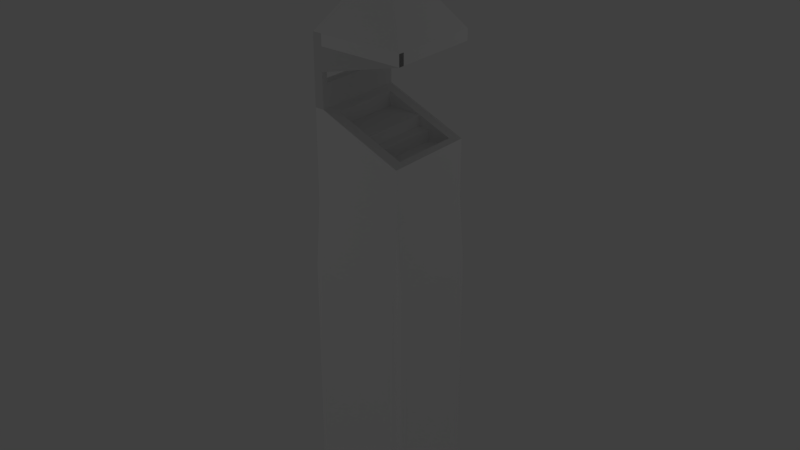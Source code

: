 # Source: pitch-house_GRYFFINDOR.blend  (saved by Blender 2.79.0; exported with 4.5.12 LTS)
import bpy
from mathutils import Matrix  # noqa: F401  (used for matrix-valued properties, if any)

bpy.ops.wm.read_factory_settings(use_empty=True)
scene = bpy.context.scene
scene.name = 'Scene'

# ---- collections
col_collection_1 = bpy.data.collections.new('Collection 1'); scene.collection.children.link(col_collection_1)

# ---- materials (node trees are filled in below, after node groups)
mat_flag = bpy.data.materials.new('Flag')
mat_flag.alpha_threshold = 0.0
mat_flag.use_transparent_shadow = False
mat_flag.roughness = 0.5
mat_house = bpy.data.materials.new('House')
mat_house.alpha_threshold = 0.0
mat_house.use_transparent_shadow = False
mat_house.diffuse_color = (1.0, 1.0, 1.0, 1.0)
mat_house.roughness = 0.5
mat_bench = bpy.data.materials.new('Bench')
mat_bench.alpha_threshold = 0.0
mat_bench.use_transparent_shadow = False
mat_bench.roughness = 0.5

# ---- material node trees

# ---- world
world_world = bpy.data.worlds.new('World'); scene.world = world_world
world_world.color = (0.05088, 0.05088, 0.05088)
world_world.use_sun_shadow = False
world_world.sun_shadow_jitter_overblur = 0.0
world_world.cycles.sampling_method = 'MANUAL'

# ---- lights
light_lamp_002 = bpy.data.lights.new('Lamp.002', 'POINT')
light_lamp_002.transmission_factor = 0.0
light_lamp_002.cutoff_distance = 30.0
light_lamp_002.use_shadow = False
light_lamp_002.energy = 300.0
light_lamp_002.shadow_buffer_clip_start = 1.001
light_lamp_002.shadow_soft_size = 0.1
light_lamp_002.shadow_maximum_resolution = 0.006
light_lamp_002.use_absolute_resolution = True
light_lamp = bpy.data.lights.new('Lamp', 'POINT')
light_lamp.transmission_factor = 0.0
light_lamp.cutoff_distance = 30.0
light_lamp.use_shadow = False
light_lamp.energy = 300.0
light_lamp.shadow_buffer_clip_start = 1.001
light_lamp.shadow_soft_size = 0.1
light_lamp.shadow_maximum_resolution = 0.006
light_lamp.use_absolute_resolution = True

# ---- meshes
me_cube_008 = bpy.data.meshes.new('Cube.008')
me_cube_008.from_pydata([(-1.0, -1.0, -1.0), (-1.0, -1.0, 1.0), (-1.0, 1.0, 2.608e-08), (-1.0, 1.0, -2.608e-08), (1.0, -1.0, -1.0), (1.0, -1.0, 1.0), (1.0, 1.0, 2.608e-08), (1.0, 1.0, -2.608e-08)], [], [(0, 1, 3, 2), (2, 3, 7, 6), (6, 7, 5, 4), (4, 5, 1, 0), (2, 6, 4, 0), (7, 3, 1, 5)])
_uv = me_cube_008.uv_layers.new(name='UVMap')
_uv.uv.foreach_set('vector', [0.06177, -0.6473, 0.7708, -0.1884, 0.06177, 0.5, 0.06177, 0.5, 0.7708, -0.5262, 0.7708, -0.5262, 0.7708, 0.5, 0.7708, 0.5, -0.6473, 0.5, -0.6473, 0.5, 0.06177, 1.188, -0.6473, 1.647, 1.647, -0.5262, 1.647, 0.5, 0.8545, 0.5, 0.8545, -0.5262, 0.8545, 0.5, 1.647, 0.5, 1.647, 1.647, 0.8545, 1.647, 0.8545, 1.647, 0.06177, 1.647, 0.06177, 0.5, 0.8545, 0.5])
me_cube_008.materials.append(mat_flag)
me_cube_008.use_remesh_preserve_volume = False
me_cube_008.use_remesh_preserve_attributes = False
me_cube_008.use_mirror_vertex_groups = False
me_cube_008.update()
me_cube_019 = bpy.data.meshes.new('Cube.019')
me_cube_019.from_pydata([(-0.8767, -0.7518, 1.23), (-0.8767, 0.7482, 1.23), (0.6233, -0.7518, 1.23), (0.6233, 0.7482, 1.23), (-1.0, -1.0, -1.0), (-1.0, -1.0, 1.0), (-1.0, 1.0, -1.0), (-1.0, 1.0, 1.0), (1.0, -1.0, -1.0), (1.0, -1.0, 1.0), (1.0, 1.0, -1.0), (1.0, 1.0, 1.0), (-1.0, -1.0, 1.333), (-1.0, 1.125, -1.0), (1.0, 1.125, -1.0), (1.0, -1.0, 1.333), (-1.125, 1.0, -1.0), (-1.125, -1.0, -1.0), (1.0, 1.0, 1.333), (-1.0, 1.0, 1.333), (1.0, -1.0, 1.333), (1.125, 1.0, -1.0), (1.125, -1.0, -1.0), (1.0, 1.0, 1.333), (-1.0, -1.125, -1.0), (-1.0, 1.0, 1.333), (-1.0, -1.0, 1.333), (1.0, -1.125, -1.0), (-1.0, 1.0, 1.0), (-1.0, 1.125, 0.6), (1.0, 1.125, 0.6), (1.0, 1.0, 1.0), (-1.0, -1.0, 1.0), (-1.125, -1.0, 0.6), (-1.125, 1.0, 0.6), (-1.0, 1.0, 1.0), (1.0, 1.0, 1.0), (1.125, 1.0, 0.6), (1.125, -1.0, 0.6), (1.0, -1.0, 1.0), (-1.0, -1.125, 0.6), (-1.0, -1.0, 1.0), (1.0, -1.0, 1.0), (1.0, -1.125, 0.6), (1.0, 1.0, 1.533), (1.0, -1.0, 1.533), (0.8, -1.0, 1.533), (-1.0, -1.0, 1.333), (-1.0, 1.0, 1.333), (0.8, 1.0, 1.533), (1.0, 1.0, 1.667), (1.0, -1.0, 1.667), (0.8, -1.0, 1.667), (0.8, 1.0, 1.667), (1.519e-06, -0.0009211, 2.333), (1.0, 0.9991, 1.933), (1.519e-06, -0.0009211, 2.333), (1.0, -1.001, 1.933), (1.519e-06, -0.0009211, 2.333), (-1.074, 0.9991, 1.933), (1.519e-06, -0.0009211, 2.333), (-1.074, -1.001, 1.933), (1.0, 0.875, 1.667), (0.8, 0.875, 1.667), (1.0, 1.0, 1.867), (0.8, 1.0, 1.867), (1.0, 0.875, 1.867), (0.8, 0.875, 1.867), (1.0, 1.0, 1.933), (0.8, 1.0, 1.933), (1.0, 0.875, 1.933), (0.8, 0.875, 1.933), (0.8, 1.0, 1.867), (0.8, 0.875, 1.867), (0.8, 1.0, 1.933), (0.8, 0.875, 1.933), (-1.075, 1.0, 1.867), (-1.075, 0.875, 1.867), (-1.075, 1.0, 1.933), (-1.075, 0.875, 1.933), (-1.075, 1.0, 1.867), (-1.075, 0.875, 1.867), (-1.075, 1.0, 1.933), (-1.075, 0.875, 1.933), (-0.95, 0.875, 1.867), (-0.95, 0.875, 1.933), (-1.075, 0.875, 1.933), (-1.075, 0.875, 1.867), (-0.95, 0.875, 1.933), (-0.95, 0.875, 1.867), (-1.075, -1.0, 1.933), (-1.075, -1.0, 1.867), (-0.95, -1.0, 1.933), (-0.95, -1.0, 1.867), (-0.95, -0.875, 1.933), (-0.95, -0.875, 1.867), (0.8, -1.0, 1.933), (0.8, -1.0, 1.867), (0.8, -0.875, 1.933), (0.8, -0.875, 1.867), (1.0, -0.875, 1.667), (0.8, -0.875, 1.667), (1.0, -1.0, 1.667), (0.8, -1.0, 1.667), (1.0, -0.875, 1.667), (0.8, -0.875, 1.667), (1.0, -1.0, 1.933), (0.8, -1.0, 1.933), (1.0, -0.875, 1.933), (0.8, -0.875, 1.933), (-1.075, -1.0, 1.933), (-1.075, -1.0, 1.867), (-0.95, -1.0, 1.933), (-0.95, -1.0, 1.867), (-1.075, -1.0, 1.933), (-1.075, -1.0, 1.867), (-0.95, -1.0, 1.933), (-0.95, -1.0, 1.867), (-1.075, -1.0, 1.933), (-1.075, -1.0, 1.867), (-0.95, -1.0, 1.933), (-0.95, -1.0, 1.867), (-1.075, -1.0, 1.933), (-1.075, -1.0, 1.867), (-0.95, -1.0, 1.933), (-0.95, -1.0, 1.867), (-1.075, -0.875, 1.867), (-0.95, -0.875, 1.867), (0.8, -1.0, 1.867), (0.8, -0.875, 1.867), (-1.075, -1.0, 1.867), (-1.075, -0.875, 1.867), (0.8, -1.0, 1.733), (0.8, -0.875, 1.733), (0.8, 1.0, 1.733), (0.8, 0.875, 1.733), (-1.075, -1.0, 1.867), (0.8, -1.0, 1.733), (0.8, -0.875, 1.733), (-1.075, -0.875, 1.867), (0.8, 1.0, 1.733), (-1.075, 1.0, 1.867), (-1.075, 0.875, 1.867), (0.8, 0.875, 1.733), (0.8, -1.0, 1.533), (-1.0, -1.0, 1.333), (-1.0, 1.0, 1.333), (0.8, 1.0, 1.533), (-1.0, 0.75, 1.333), (0.8, 0.75, 1.533), (0.8, -0.75, 1.533), (-1.0, -0.75, 1.333), (-0.8767, -0.7518, 1.347), (0.6233, -0.7518, 1.514), (-0.8767, 0.7482, 1.347), (0.6233, 0.7482, 1.514), (0.6233, -0.7518, 1.23), (0.6233, 0.7482, 1.23), (-0.6267, -0.7518, 1.23), (-0.6267, 0.7482, 1.23), (0.6233, -0.7518, 1.297), (0.6233, 0.7482, 1.297), (-0.6267, 0.7482, 1.297), (-0.6267, -0.7518, 1.297), (-0.3767, 0.7482, 1.297), (-0.3767, -0.7518, 1.297), (0.6233, -0.7518, 1.364), (0.6233, 0.7482, 1.364), (-0.3767, 0.7482, 1.364), (-0.3767, -0.7518, 1.364), (-0.1267, 0.7482, 1.364), (-0.1267, -0.7518, 1.364), (0.6233, -0.7518, 1.364), (0.6233, 0.7482, 1.364), (-0.1267, 0.7482, 1.364), (-0.1267, -0.7518, 1.364), (0.6233, -0.7518, 1.43), (0.6233, 0.7482, 1.43), (-0.1267, 0.7482, 1.43), (-0.1267, -0.7518, 1.43), (-0.0001985, 0.01189, 2.311), (-0.0001985, 0.01189, 2.484), (0.002336, 0.01165, 2.311), (0.002336, 0.01165, 2.484), (0.004772, 0.01091, 2.311), (0.004772, 0.01091, 2.484), (0.007018, 0.009706, 2.311), (0.007018, 0.009706, 2.484), (0.008987, 0.00809, 2.311), (0.008987, 0.00809, 2.484), (0.0106, 0.006122, 2.311), (0.0106, 0.006122, 2.484), (0.0118, 0.003876, 2.311), (0.0118, 0.003876, 2.484), (0.01254, 0.001439, 2.311), (0.01254, 0.001439, 2.484), (0.01279, -0.001095, 2.311), (0.01279, -0.001095, 2.484), (0.01254, -0.003629, 2.311), (0.01254, -0.003629, 2.484), (0.0118, -0.006066, 2.311), (0.0118, -0.006066, 2.484), (0.0106, -0.008311, 2.311), (0.0106, -0.008311, 2.484), (0.008987, -0.01028, 2.311), (0.008987, -0.01028, 2.484), (0.007018, -0.0119, 2.311), (0.007018, -0.0119, 2.484), (0.004772, -0.0131, 2.311), (0.004772, -0.0131, 2.484), (0.002336, -0.01383, 2.311), (0.002336, -0.01383, 2.484), (-0.0001985, -0.01408, 2.311), (-0.0001985, -0.01408, 2.484), (-0.002733, -0.01383, 2.311), (-0.002733, -0.01383, 2.484), (-0.005169, -0.0131, 2.311), (-0.005169, -0.0131, 2.484), (-0.007415, -0.0119, 2.311), (-0.007415, -0.0119, 2.484), (-0.009383, -0.01028, 2.311), (-0.009383, -0.01028, 2.484), (-0.011, -0.008311, 2.311), (-0.011, -0.008311, 2.484), (-0.0122, -0.006066, 2.311), (-0.0122, -0.006066, 2.484), (-0.01294, -0.003629, 2.311), (-0.01294, -0.003629, 2.484), (-0.01319, -0.001095, 2.311), (-0.01319, -0.001095, 2.484), (-0.01294, 0.001439, 2.311), (-0.01294, 0.001439, 2.484), (-0.0122, 0.003876, 2.311), (-0.0122, 0.003876, 2.484), (-0.011, 0.006122, 2.311), (-0.011, 0.006122, 2.484), (-0.009383, 0.00809, 2.311), (-0.009383, 0.00809, 2.484), (-0.007415, 0.009706, 2.311), (-0.007415, 0.009706, 2.484), (-0.005169, 0.01091, 2.311), (-0.005169, 0.01091, 2.484), (-0.002733, 0.01165, 2.311), (-0.002733, 0.01165, 2.484), (0.002326, 0.01165, 2.618), (-0.0002084, 0.01189, 2.618), (0.004762, 0.01091, 2.618), (0.007008, 0.006613, 2.618), (0.008977, 0.00809, 2.618), (0.01059, 0.006122, 2.618), (0.01179, 0.003876, 2.618), (0.01253, 0.001439, 2.618), (0.01278, -0.001095, 2.618), (0.01253, -0.003629, 2.618), (0.01179, -0.006066, 2.618), (0.01059, -0.008311, 2.618), (0.008977, -0.01028, 2.618), (0.007008, -0.0119, 2.618), (0.004762, -0.0131, 2.618), (0.002326, -0.01383, 2.618), (-0.0002084, -0.01408, 2.618), (-0.002743, -0.01383, 2.618), (-0.005179, -0.0131, 2.618), (-0.007425, -0.0119, 2.618), (-0.009393, -0.01028, 2.618), (-0.01101, -0.008311, 2.618), (-0.01221, -0.006066, 2.618), (-0.01295, -0.003629, 2.618), (-0.0132, -0.001095, 2.618), (-0.01295, 0.001439, 2.618), (-0.01221, 0.003876, 2.618), (-0.01101, 0.006122, 2.618), (-0.009393, 0.00809, 2.618), (-0.007425, 0.009706, 2.618), (-0.005179, 0.01091, 2.618), (-0.002743, 0.01165, 2.618)], [(95, 126), (99, 127), (145, 144), (147, 146), (149, 148), (151, 150)], [(0, 1, 154, 152), (1, 3, 155, 154), (3, 2, 153, 155), (2, 0, 152, 153), (1, 0, 2, 3), (10, 11, 36, 37, 21), (11, 10, 14, 30, 31), (9, 8, 22, 38, 39), (8, 9, 42, 43, 27), (6, 10, 8, 4), (11, 7, 25, 23), (7, 11, 31, 28), (13, 29, 30, 14), (4, 5, 32, 33, 17), (10, 6, 13, 14), (5, 7, 35, 32), (17, 33, 34, 16), (7, 6, 16, 34, 35), (6, 4, 17, 16), (11, 9, 39, 36), (21, 37, 38, 22), (27, 43, 40, 24), (8, 10, 21, 22), (9, 5, 41, 42), (4, 8, 27, 24), (5, 4, 24, 40, 41), (25, 26, 12, 19), (28, 31, 30, 29), (32, 35, 34, 33), (36, 39, 38, 37), (42, 41, 40, 43), (6, 7, 28, 29, 13), (9, 11, 23, 20), (7, 5, 26, 25), (5, 9, 20, 26), (15, 18, 44, 45), (20, 23, 18, 15), (26, 20, 15, 12), (23, 25, 19, 18), (19, 12, 47, 48), (18, 19, 48, 49, 44), (45, 44, 50, 51), (46, 49, 48, 154, 155, 153), (12, 15, 45, 46, 47), (50, 53, 52, 51), (46, 45, 51, 52), (49, 46, 52, 53), (44, 49, 53, 50), (54, 58, 60, 56), (59, 55, 57, 61), (57, 56, 60, 61), (55, 54, 56, 57), (59, 58, 54, 55), (61, 60, 58, 59), (53, 63, 67, 65), (66, 64, 68, 70), (62, 50, 64, 66), (63, 62, 66, 67), (50, 53, 65, 64), (69, 71, 70, 68), (67, 66, 70, 71), (67, 71, 75, 73), (64, 65, 69, 68), (73, 75, 79, 77), (71, 69, 74, 75), (69, 65, 72, 74), (65, 67, 73, 72), (76, 77, 79, 78), (72, 73, 135, 134), (74, 72, 76, 78), (75, 74, 78, 79), (80, 81, 83, 82), (85, 83, 86, 88), (88, 86, 90, 92), (84, 85, 88, 89), (83, 81, 87, 86), (81, 84, 89, 87), (91, 93, 113, 111), (89, 88, 92, 93), (87, 89, 93, 91), (86, 87, 91, 90), (93, 95, 99, 97), (97, 99, 98, 96), (92, 93, 97, 96), (94, 92, 96, 98), (95, 94, 98, 99), (51, 52, 103, 102), (105, 103, 107, 109), (52, 101, 105, 103), (100, 51, 102, 104), (101, 100, 104, 105), (107, 106, 108, 109), (103, 102, 106, 107), (102, 104, 108, 106), (104, 105, 109, 108), (113, 112, 116, 117), (90, 91, 111, 110), (92, 90, 110, 112), (93, 92, 112, 113), (117, 115, 119, 121), (111, 113, 117, 115), (110, 111, 115, 114), (112, 110, 114, 116), (120, 118, 122, 124), (115, 114, 118, 119), (114, 116, 120, 118), (116, 117, 121, 120), (123, 125, 124, 122), (121, 120, 124, 125), (119, 121, 125, 123), (118, 119, 123, 122), (93, 97, 123, 125), (95, 99, 126, 127), (99, 97, 128, 129), (131, 129, 133, 138, 139), (123, 126, 131, 130), (126, 99, 129, 131), (97, 123, 130, 128), (130, 131, 139, 136), (129, 128, 132, 133), (128, 130, 136, 137, 132), (76, 72, 134, 140, 141), (73, 77, 142, 143, 135), (134, 135, 143, 140), (136, 139, 138, 137), (137, 138, 133, 132), (140, 143, 142, 141), (77, 76, 141, 142), (153, 152, 154, 48, 47, 46), (157, 156, 158, 159), (161, 162, 163, 160), (157, 159, 162, 161), (156, 157, 161, 160), (158, 156, 160, 163), (159, 158, 163, 162), (160, 161, 167, 166), (167, 168, 169, 166), (161, 164, 168, 167), (165, 160, 166, 169), (164, 165, 169, 168), (171, 170, 174, 175), (166, 167, 173, 172), (173, 174, 178, 177), (177, 178, 179, 176), (172, 173, 177, 176), (175, 172, 176, 179), (174, 175, 179, 178), (180, 181, 183, 182), (182, 183, 185, 184), (184, 185, 187, 186), (186, 187, 189, 188), (188, 189, 191, 190), (190, 191, 193, 192), (192, 193, 195, 194), (194, 195, 197, 196), (196, 197, 199, 198), (198, 199, 201, 200), (200, 201, 203, 202), (202, 203, 205, 204), (204, 205, 207, 206), (206, 207, 209, 208), (208, 209, 211, 210), (210, 211, 213, 212), (212, 213, 215, 214), (214, 215, 217, 216), (216, 217, 219, 218), (218, 219, 221, 220), (220, 221, 223, 222), (222, 223, 225, 224), (224, 225, 227, 226), (226, 227, 229, 228), (228, 229, 231, 230), (230, 231, 233, 232), (232, 233, 235, 234), (234, 235, 237, 236), (236, 237, 239, 238), (238, 239, 241, 240), (203, 201, 254, 255), (240, 241, 243, 242), (242, 243, 181, 180), (180, 182, 184, 186, 188, 190, 192, 194, 196, 198, 200, 202, 204, 206, 208, 210, 212, 214, 216, 218, 220, 222, 224, 226, 228, 230, 232, 234, 236, 238, 240, 242), (244, 245, 275, 274, 273, 272, 271, 270, 269, 268, 267, 266, 265, 264, 263, 262, 261, 260, 259, 258, 257, 256, 255, 254, 253, 252, 251, 250, 249, 248, 247, 246), (221, 219, 263, 264), (239, 237, 272, 273), (195, 193, 250, 251), (213, 211, 259, 260), (231, 229, 268, 269), (187, 185, 246, 247), (205, 203, 255, 256), (223, 221, 264, 265), (241, 239, 273, 274), (197, 195, 251, 252), (215, 213, 260, 261), (233, 231, 269, 270), (189, 187, 247, 248), (207, 205, 256, 257), (225, 223, 265, 266), (243, 241, 274, 275), (199, 197, 252, 253), (217, 215, 261, 262), (235, 233, 270, 271), (191, 189, 248, 249), (209, 207, 257, 258), (227, 225, 266, 267), (183, 181, 245, 244), (181, 243, 275, 245), (201, 199, 253, 254), (219, 217, 262, 263), (237, 235, 271, 272), (193, 191, 249, 250), (211, 209, 258, 259), (229, 227, 267, 268), (185, 183, 244, 246)])
me_cube_019.polygons.foreach_set('material_index', [1, 1, 1, 1, 1, 0, 0, 0, 0, 0, 0, 0, 0, 0, 0, 0, 0, 0, 0, 0, 0, 0, 0, 0, 0, 0, 0, 0, 0, 0, 0, 0, 0, 0, 0, 0, 0, 0, 0, 0, 0, 1, 1, 0, 1, 1, 1, 1, 0, 1, 0, 0, 0, 0, 1, 1, 1, 0, 1, 0, 0, 0, 1, 1, 0, 0, 0, 0, 0, 0, 0, 0, 0, 0, 0, 0, 0, 0, 0, 0, 0, 0, 0, 0, 0, 1, 0, 1, 0, 0, 0, 0, 1, 1, 1, 0, 0, 0, 0, 0, 0, 0, 0, 0, 0, 0, 0, 0, 0, 0, 0, 0, 0, 0, 1, 0, 0, 0, 0, 0, 1, 1, 1, 0, 1, 0, 1, 0, 1, 0, 1, 0, 0, 0, 1, 0, 1, 0, 0, 1, 0, 0, 0, 1, 0, 0, 1, 0, 0, 0, 0, 0, 0, 0, 0, 0, 0, 0, 0, 0, 0, 0, 0, 0, 0, 0, 0, 0, 0, 0, 0, 0, 0, 0, 0, 0, 0, 0, 0, 0, 0, 0, 0, 0, 0, 0, 0, 0, 0, 0, 0, 0, 0, 0, 0, 0, 0, 0, 0, 0, 0, 0, 0, 0, 0, 0, 0, 0, 0, 0, 0, 0, 0])
_uv = me_cube_019.uv_layers.new(name='UVMap')
_uv.uv.foreach_set('vector', [0.1594, -0.2146, 0.8196, -0.2146, 0.8113, 1.227, 0.1511, 1.227, -0.2239, -3.123, 2.621, -3.123, 2.621, -2.646, -0.2239, -2.927, 1.093, 1.03, -0.07132, 1.03, -0.09652, -0.8685, 1.068, -0.8685, -0.2239, -2.646, 2.621, -2.646, 2.621, -2.45, -0.2239, -2.17, -0.4182, 1.479, -4.428, 1.479, -4.428, -2.076, -0.4182, -2.076, 0.0, 0.0, 0.0, 0.0, 0.0, 0.0, 0.0, 0.0, 0.0, 0.0, 0.0, 0.0, 0.0, 0.0, 0.0, 0.0, 0.0, 0.0, 0.0, 0.0, 0.0, 0.0, 0.0, 0.0, 0.0, 0.0, 0.0, 0.0, 0.0, 0.0, 0.0, 0.0, 0.0, 0.0, 0.0, 0.0, 0.0, 0.0, 0.0, 0.0, 0.0, 0.0, 0.0, 0.0, 0.0, 0.0, 0.0, 0.0, -0.0001771, -0.5049, 1.0, -0.4995, 1.003, 0.9996, 0.002541, 0.9942, 0.0, 0.0, 0.0, 0.0, 0.0, 0.0, 0.0, 0.0, 0.9828, -3.387, 1.002, 0.9917, 0.009772, 0.9781, -0.0092, -3.4, 0.0, 0.0, 0.0, 0.0, 0.0, 0.0, 0.0, 0.0, 0.0, 0.0, 0.9286, 0.9997, 0.4648, 0.9997, 0.4648, 0.9707, 0.9286, 0.9707, 0.0, 0.0, 0.0, 0.0, 0.0, 0.0, 0.0, 0.0, 1.023, -3.381, 1.011, 1.026, -0.001327, 1.007, 0.01148, -3.4, 0.0, 0.0, 0.0, 0.0, 0.0, 0.0, 0.0, 0.0, 0.0, 0.0, 0.0, 0.0, 0.0, 0.0, 0.0, 0.0, 0.0, 0.0, 0.0, 0.0, 0.0, 0.0, 0.0, 0.0, 0.0, 0.0, 0.9894, -3.955, 1.008, 0.4425, 0.01547, 0.4339, -0.002992, -3.964, 1.032, -4.994, 1.031, 0.523, 0.01923, 0.5159, 0.02001, -5.001, 0.0, 0.0, 0.0, 0.0, 0.0, 0.0, 0.0, 0.0, 0.0, 0.0, 0.0, 0.0, 0.0, 0.0, 0.0, 0.0, 0.0, 0.0, 0.0, 0.0, 0.0, 0.0, 0.0, 0.0, 0.0, 0.0, 0.0, 0.0, 0.0, 0.0, 0.0, 0.0, 0.0, 0.0, 0.0, 0.0, 0.0, 0.0, 0.0, 0.0, 0.0, 0.0, 1.015, 1.522, 0.01564, 1.526, 0.00838, 0.006137, 1.008, 0.002061, 1.002, 0.5286, -0.009271, 0.5217, -0.0127, -0.9937, 0.9986, -0.9867, 1.002, 0.9853, -0.001278, 0.9853, -0.005918, -0.4975, 0.9978, -0.4975, 1.001, 1.009, -0.0007523, 1.014, -0.0001585, -0.5245, 1.001, -0.53, 0.0, 0.0, 0.0, 0.0, 0.0, 0.0, 0.0, 0.0, 0.0, 0.0, 0.0005293, -0.04099, 0.9958, -0.05327, 0.9993, 1.487, 0.003954, 1.499, -0.008331, -0.4995, 0.9893, -0.5049, 0.992, 0.9833, -0.005613, 0.9888, -0.008306, -0.03229, 0.992, -0.02133, 0.9893, 1.472, -0.01107, 1.461, -0.1104, -1.016, 1.296, -1.016, 1.3, 1.189, -0.1066, 1.189, -3.068, 4.235, -3.068, 4.235, -3.068, 4.235, -3.068, 4.235, 0.0, 0.0, 0.0, 0.0, 0.0, 0.0, 0.0, 0.0, -3.068, 4.235, -3.068, 4.235, -3.068, 4.235, -3.068, 4.235, 0.0, 0.0, 0.0, 0.0, 0.0, 0.0, 0.0, 0.0, 0.001858, -1.073, 0.9693, -1.073, 0.9897, -1.103, 0.09744, 1.077, 0.0006981, 1.077, 0.003472, -0.6062, 1.017, -0.6275, 1.017, -0.002942, 0.003472, 0.01829, -3.068, 1.195, 0.7242, 1.195, 0.7242, 4.235, 0.2466, 4.027, 0.2466, 1.493, -2.598, 1.493, -0.004837, -0.4872, 0.937, -0.47, 0.9401, 0.53, 0.8498, 0.5213, -0.004837, -0.4786, 1.017, -0.002939, 1.017, 0.9688, 0.003472, 0.9901, 0.003472, 0.01829, -0.06878, -4.507, -0.6676, -4.507, -0.6676, -5.181, -0.06878, -5.181, 0.003472, -1.281, 1.017, -1.302, 1.017, -0.6275, 0.003472, -0.6062, -2.264, -3.495, -2.264, -4.507, -1.865, -4.507, -1.865, -3.495, 0.0, 0.0, 0.0, 0.0, 0.0, 0.0, 0.0, 0.0, 0.0, 0.0, 0.0, 0.0, 0.0, 0.0, 0.0, 0.0, -0.5085, -0.4339, 1.508, -0.5085, 1.508, -0.5085, 1.508, 1.508, 0.6816, 1.306, -0.341, 0.2844, -0.341, 0.2844, 0.6816, -0.7376, 0.05685, -0.641, 1.276, 0.621, 1.276, 0.621, 0.05685, 1.796, 1.236, -1.324, 1.236, 1.229, 1.236, 1.229, -0.04134, 0.883, 0.2389, -3.565, 0.2389, -2.897, -0.3934, -2.897, -0.3934, -3.565, -2.079, -2.897, -2.079, -3.565, -1.869, -3.565, -1.869, -2.897, -2.712, -2.897, -2.712, -3.565, -2.079, -3.565, -2.079, -2.897, 0.2389, -2.897, 0.2389, -1.829, -0.3934, -1.829, -0.3934, -2.897, -2.29, -1.829, -2.29, -2.897, -1.658, -2.897, -1.658, -1.829, 0.0, 0.0, 0.0, 0.0, 0.0, 0.0, 0.0, 0.0, -0.3934, -2.897, -0.3934, -1.829, -0.6041, -1.829, -0.6041, -2.897, -2.712, 3.507, -2.712, 3.507, -2.712, 3.507, -2.712, 3.507, -1.658, -1.829, -1.658, -2.897, -1.447, -2.897, -1.447, -1.829, 0.0, 0.0, 0.0, 0.0, 0.0, 0.0, 0.0, 0.0, 0.0, 0.0, 0.0, 0.0, 0.0, 0.0, 0.0, 0.0, -2.712, 3.507, -2.712, 3.507, -2.712, 3.507, -2.712, 3.507, 0.0, 0.0, 0.0, 0.0, 0.0, 0.0, 0.0, 0.0, 0.583, -0.1653, 0.583, 1.165, -0.08269, 1.165, -0.08269, -0.1653, 0.2389, -2.897, 0.2389, -3.565, 0.6604, -3.565, 0.6604, -2.897, -0.2262, 0.9761, -0.2262, 0.5, 0.7265, 0.5, 0.7265, 0.9761, 0.0, 0.0, 0.0, 0.0, 0.0, 0.0, 0.0, 0.0, 0.7085, 0.3676, 0.5419, 0.3676, 0.5419, 0.03477, 0.7085, 0.03477, 0.0, 0.0, 0.0, 0.0, 0.0, 0.0, 0.0, 0.0, 0.0, 0.0, 0.0, 0.0, 0.0, 0.0, 0.0, 0.0, 0.0, 0.0, 0.0, 0.0, 0.0, 0.0, 0.0, 0.0, 0.0, 0.0, 0.0, 0.0, 0.0, 0.0, 0.0, 0.0, 0.0, 0.0, 0.0, 0.0, 0.0, 0.0, 0.0, 0.0, 0.0, 0.0, 0.0, 0.0, 0.0, 0.0, 0.0, 0.0, 0.0, 0.0, 0.0, 0.0, 0.0, 0.0, 0.0, 0.0, 0.0, 0.0, 0.0, 0.0, 0.0, 0.0, 0.0, 0.0, -0.2262, 1.452, -0.2262, 0.9761, 0.7265, 0.9761, 0.7265, 1.452, 0.0, 0.0, 0.0, 0.0, 0.0, 0.0, 0.0, 0.0, 0.0, 0.0, 0.0, 0.0, 0.0, 0.0, 0.0, 0.0, 0.663, 0.02392, 0.663, 0.5, -0.2262, 0.5, -0.2262, 0.02392, 0.0, 0.0, 0.0, 0.0, 0.0, 0.0, 0.0, 0.0, 0.0, 0.0, 0.0, 0.0, 0.0, 0.0, 0.0, 0.0, 0.0, 0.0, 0.0, 0.0, 0.0, 0.0, 0.0, 0.0, -1.026, -3.565, -1.026, -2.897, -1.869, -2.897, -1.869, -3.565, 0.0, 0.0, 0.0, 0.0, 0.0, 0.0, 0.0, 0.0, -2.712, 3.507, -2.712, 3.507, -2.712, 3.507, -2.712, 3.507, 0.0, 0.0, 0.0, 0.0, 0.0, 0.0, 0.0, 0.0, 0.0, 0.0, 0.0, 0.0, 0.0, 0.0, 0.0, 0.0, -0.6041, -2.897, -0.6041, -1.829, -1.447, -1.829, -1.447, -2.897, 0.0, 0.0, 0.0, 0.0, 0.0, 0.0, 0.0, 0.0, 1.082, -2.897, 1.082, -1.829, 0.2389, -1.829, 0.2389, -2.897, 0.0, 0.0, 0.0, 0.0, 0.0, 0.0, 0.0, 0.0, 0.0, 0.0, 0.0, 0.0, 0.0, 0.0, 0.0, 0.0, 0.0, 0.0, 0.0, 0.0, 0.0, 0.0, 0.0, 0.0, 0.0, 0.0, 0.0, 0.0, 0.0, 0.0, 0.0, 0.0, 0.0, 0.0, 0.0, 0.0, 0.0, 0.0, 0.0, 0.0, 0.0, 0.0, 0.0, 0.0, 0.0, 0.0, 0.0, 0.0, 0.0, 0.0, 0.0, 0.0, 0.0, 0.0, 0.0, 0.0, 0.0, 0.0, 0.0, 0.0, 0.0, 0.0, 0.0, 0.0, 0.0, 0.0, 0.0, 0.0, 0.0, 0.0, 0.0, 0.0, 0.0, 0.0, 0.0, 0.0, 0.0, 0.0, 0.0, 0.0, 0.0, 0.0, 0.0, 0.0, 0.0, 0.0, 0.0, 0.0, 0.0, 0.0, 0.0, 0.0, 0.0, 0.0, 0.0, 0.0, -0.09918, 0.02392, -0.1627, 0.02392, -0.1627, -0.4522, -0.09918, -0.4522, 0.0, 0.0, 0.0, 0.0, 0.0, 0.0, 0.0, 0.0, 0.0, 0.0, 0.0, 0.0, 0.0, 0.0, 0.0, 0.0, 0.0, 0.0, 0.0, 0.0, 0.0, 0.0, 0.0, 0.0, 0.0, 0.0, 0.0, 0.0, 0.0, 0.0, 0.0, 0.0, 0.0, 0.0, 0.0, 0.0, 0.0, 0.0, 0.0, 0.0, 0.0, 0.0, 0.0, 0.0, 0.0, 0.0, 0.0, 0.0, -2.712, 0.3022, 3.216, 0.3022, 3.216, 1.014, 3.216, 1.014, -2.712, 0.3022, 0.0, 0.0, 0.0, 0.0, 0.0, 0.0, 0.0, 0.0, 0.0, 0.0, 0.0, 0.0, 0.0, 0.0, 0.0, 0.0, 0.0, 0.0, 0.0, 0.0, 0.0, 0.0, 0.0, 0.0, 0.0, 0.0, 0.0, 0.0, 0.0, 0.0, 0.0, 0.0, 0.0, 0.0, 0.0, 0.0, 0.0, 0.0, 0.0, 0.0, 3.201, 0.3022, -2.712, -0.4082, -2.712, -0.4082, 3.231, -0.4082, 3.231, -0.4082, 3.231, -1.829, -2.682, -1.119, -2.712, -1.829, -2.712, -1.829, 3.231, -1.829, 3.201, -0.4082, -2.712, -1.119, -2.712, -1.119, 3.231, -1.119, 3.231, -1.119, -2.712, 3.507, -2.712, 3.507, -2.712, 3.507, -2.712, 3.507, 0.0, 0.0, 0.0, 0.0, 0.0, 0.0, 0.0, 0.0, 0.0, 0.0, 0.0, 0.0, 0.0, 0.0, 0.0, 0.0, 0.0, 0.0, 0.0, 0.0, 0.0, 0.0, 0.0, 0.0, 0.0, 0.0, 0.0, 0.0, 0.0, 0.0, 0.0, 0.0, -2.598, 1.493, -2.598, 4.027, 0.2466, 4.027, 0.7242, 4.235, -3.068, 4.235, -3.068, 1.195, 7.766, -1.598, -1.739, -1.598, -1.739, -8.627, 7.766, -8.627, -0.4369, 1.361, -0.4369, -0.6016, 2.22, -0.6016, 2.22, 1.361, 0.0, 0.0, 0.0, 0.0, 0.0, 0.0, 0.0, 0.0, 5.058, -8.517, -1.684, -8.517, -1.684, -8.783, 5.058, -8.783, 0.0, 0.0, 0.0, 0.0, 0.0, 0.0, 0.0, 0.0, 0.03229, 0.0161, 1.0, 0.02869, 0.9685, 0.9992, 0.0005412, 0.9866, 5.058, -8.783, -1.684, -8.783, -1.684, -9.049, 5.058, -9.049, 0.0, 1.0, 0.0, 1.192e-07, 0.6667, 0.0, 0.6667, 1.0, -1.172, -1.327, -3.068, -1.327, -3.068, -1.439, -1.172, -1.439, 0.0, 0.0, 0.0, 0.0, 0.0, 0.0, 0.0, 0.0, 1.016, -0.3718, 0.02901, -0.4222, 0.05017, -2.623, 1.038, -2.572, 6.775, -5.121, 6.775, -5.121, 6.775, -5.121, 6.775, -5.121, -3.068, 4.235, -3.068, 4.235, -3.068, 4.235, -3.068, 4.235, 0.0, 0.0, 0.0, 0.0, 0.0, 0.0, 0.0, 0.0, 1.303, -0.02721, 1.303, 1.078, -0.2246, 1.042, -0.2246, -0.06355, 5.058, -8.252, -1.684, -8.252, -1.684, -8.517, 5.058, -8.517, 0.0, 0.0, 0.0, 0.0, 0.0, 0.0, 0.0, 0.0, 0.9856, 0.976, 0.01336, 0.9566, -0.02519, -0.01638, 0.9471, 0.002982, 0.0, 0.0, 0.0, 0.0, 0.0, 0.0, 0.0, 0.0, 0.0, 0.0, 0.0, 0.0, 0.0, 0.0, 0.0, 0.0, 0.0, 0.0, 0.0, 0.0, 0.0, 0.0, 0.0, 0.0, 0.0, 0.0, 0.0, 0.0, 0.0, 0.0, 0.0, 0.0, 0.0, 0.0, 0.0, 0.0, 0.0, 0.0, 0.0, 0.0, 0.0, 0.0, 0.0, 0.0, 0.0, 0.0, 0.0, 0.0, 0.0, 0.0, 0.0, 0.0, 0.0, 0.0, 0.0, 0.0, 0.0, 0.0, 0.0, 0.0, 0.0, 0.0, 0.0, 0.0, 0.0, 0.0, 0.0, 0.0, 0.0, 0.0, 0.0, 0.0, 0.0, 0.0, 0.0, 0.0, 0.0, 0.0, 0.0, 0.0, 0.0, 0.0, 0.0, 0.0, 0.0, 0.0, 0.0, 0.0, 0.0, 0.0, 0.0, 0.0, 0.0, 0.0, 0.0, 0.0, 0.0, 0.0, 0.0, 0.0, 0.0, 0.0, 0.0, 0.0, 0.0, 0.0, 0.0, 0.0, 0.0, 0.0, 0.0, 0.0, 0.0, 0.0, 0.0, 0.0, 0.0, 0.0, 0.0, 0.0, 0.0, 0.0, 0.0, 0.0, 0.0, 0.0, 0.0, 0.0, 0.0, 0.0, 0.0, 0.0, 0.0, 0.0, 0.0, 0.0, 0.0, 0.0, 0.0, 0.0, 0.0, 0.0, 0.0, 0.0, 0.0, 0.0, 0.0, 0.0, 0.0, 0.0, 0.0, 0.0, 0.0, 0.0, 0.0, 0.0, 0.0, 0.0, 0.0, 0.0, 0.0, 0.0, 0.0, 0.0, 0.0, 0.0, 0.0, 0.0, 0.0, 0.0, 0.0, 0.0, 0.0, 0.0, 0.0, 0.0, 0.0, 0.0, 0.0, 0.0, 0.0, 0.0, 0.0, 0.0, 0.0, 0.0, 0.0, 0.0, 0.0, 0.0, 0.0, 0.0, 0.0, 0.0, 0.0, 0.0, 0.0, 0.0, 0.0, 0.0, 0.0, 0.0, 0.0, 0.0, 0.0, 0.0, 0.0, 0.0, 0.0, 0.0, 0.0, 0.0, 0.0, 0.0, 0.0, 0.0, 0.0, 0.0, 0.0, 0.0, 0.0, 0.0, 0.0, 0.0, 0.0, 0.0, 0.0, 0.0, 0.0, 0.0, 0.0, 0.0, 0.0, 0.0, 0.0, 0.0, 0.0, 0.0, 0.0, 0.0, 0.0, 0.0, 0.0, 0.0, 0.0, 0.0, 0.0, 0.0, 0.0, 0.0, 0.0, 0.0, 0.0, 0.0, 0.0, 0.0, 0.0, 0.0, 0.0, 0.0, 0.0, 0.0, 0.0, 0.0, 0.0, 0.0, 0.0, 0.0, 0.0, 0.0, 0.0, 0.0, 0.0, 0.0, 0.0, 0.0, 0.0, 0.0, 0.0, 0.0, 0.0, 0.0, 0.0, 0.0, 0.0, 0.0, 0.0, 0.0, 0.0, 0.0, 0.0, 0.0, 0.0, 0.0, 0.0, 0.0, 0.0, 0.0, 0.0, 0.0, 0.0, 0.0, 0.0, 0.0, 0.0, 0.0, 0.0, 0.0, 0.0, 0.0, 0.0, 0.0, 0.0, 0.0, 0.0, 0.0, 0.0, 0.0, 0.0, 0.0, 0.0, 0.0, 0.0, 0.0, 0.0, 0.0, 0.0, 0.0, 0.0, 0.0, 0.0, 0.0, 0.0, 0.0, 0.0, 0.0, 0.0, 0.0, 0.0, 0.0, 0.0, 0.0, 0.0, 0.0, 0.0, 0.0, 0.0, 0.0, 0.0, 0.0, 0.0, 0.0, 0.0, 0.0, 0.0, 0.0, 0.0, 0.0, 0.0, 0.0, 0.0, 0.0, 0.0, 0.0, 0.0, 0.0, 0.0, 0.0, 0.0, 0.0, 0.0, 0.0, 0.0, 0.0, 0.0, 0.0, 0.0, 0.0, 0.0, 0.0, 0.0, 0.0, 0.0, 0.0, 0.0, 0.0, 0.0, 0.0, 0.0, 0.0, 0.0, 0.0, 0.0, 0.0, 0.0, 0.0, 0.0, 0.0, 0.0, 0.0, 0.0, 0.0, 0.0, 0.0, 0.0, 0.0, 0.0, 0.0, 0.0, 0.0, 0.0, 0.0, 0.0, 0.0, 0.0, 0.0, 0.0, 0.0, 0.0, 0.0, 0.0, 0.0, 0.0, 0.0, 0.0, 0.0, 0.0, 0.0, 0.0, 0.0, 0.0, 0.0, 0.0, 0.0, 0.0, 0.0, 0.0, 0.0, 0.0, 0.0, 0.0, 0.0, 0.0, 0.0, 0.0, 0.0, 0.0, 0.0, 0.0, 0.0, 0.0, 0.0, 0.0, 0.0, 0.0, 0.0, 0.0, 0.0, 0.0, 0.0, 0.0, 0.0, 0.0, 0.0, 0.0, 0.0, 0.0, 0.0, 0.0, 0.0, 0.0, 0.0, 0.0, 0.0, 0.0, 0.0, 0.0, 0.0, 0.0, 0.0, 0.0, 0.0, 0.0, 0.0, 0.0, 0.0, 0.0, 0.0, 0.0, 0.0, 0.0, 0.0, 0.0, 0.0, 0.0, 0.0, 0.0, 0.0, 0.0, 0.0, 0.0, 0.0, 0.0, 0.0, 0.0, 0.0, 0.0, 0.0, 0.0, 0.0, 0.0, 0.0, 0.0, 0.0, 0.0, 0.0, 0.0, 0.0, 0.0, 0.0, 0.0, 0.0, 0.0, 0.0, 0.0, 0.0, 0.0, 0.0, 0.0, 0.0, 0.0, 0.0, 0.0, 0.0, 0.0, 0.0, 0.0, 0.0, 0.0, 0.0, 0.0, 0.0, 0.0, 0.0, 0.0, 0.0, 0.0, 0.0, 0.0, 0.0, 0.0, 0.0, 0.0, 0.0, 0.0, 0.0, 0.0, 0.0, 0.0, 0.0, 0.0, 0.0, 0.0, 0.0, 0.0, 0.0, 0.0, 0.0, 0.0, 0.0, 0.0, 0.0, 0.0, 0.0, 0.0, 0.0, 0.0, 0.0, 0.0, 0.0, 0.0, 0.0, 0.0, 0.0, 0.0, 0.0, 0.0, 0.0, 0.0, 0.0, 0.0, 0.0, 0.0, 0.0, 0.0, 0.0, 0.0, 0.0, 0.0, 0.0, 0.0, 0.0, 0.0, 0.0, 0.0, 0.0, 0.0, 0.0, 0.0, 0.0, 0.0, 0.0, 0.0, 0.0, 0.0, 0.0, 0.0, 0.0, 0.0, 0.0, 0.0, 0.0, 0.0, 0.0, 0.0, 0.0, 0.0, 0.0, 0.0, 0.0, 0.0, 0.0, 0.0, 0.0, 0.0, 0.0, 0.0, 0.0, 0.0, 0.0])
me_cube_019.materials.append(mat_house)
me_cube_019.materials.append(mat_bench)
me_cube_019.use_remesh_preserve_volume = False
me_cube_019.use_remesh_preserve_attributes = False
me_cube_019.use_mirror_vertex_groups = False
me_cube_019.update()

# ---- objects
ob_lamp_002 = bpy.data.objects.new('Lamp.002', light_lamp_002)
ob_cube_007 = bpy.data.objects.new('Cube.007', me_cube_008)
ob_cube_018 = bpy.data.objects.new('Cube.018', me_cube_019)
ob_lamp = bpy.data.objects.new('Lamp', light_lamp)

# ---- transforms, parenting, visibility, modifiers, constraints
ob_lamp_002.location = (-15.76, -39.06, 21.51)
ob_lamp_002.rotation_euler = (0.6503, 0.05522, 1.866)
ob_lamp_002.lock_rotations_4d = False
ob_lamp_002.empty_display_type = 'ARROWS'
ob_lamp_002.color = (0.0, 0.0, 0.0, 0.0)
ob_lamp_002.lineart.crease_threshold = 0.0
ob_cube_007.location = (0.0, 3.5, 38.0)
ob_cube_007.scale = (-0.05, 3.5, 1.25)
ob_cube_007.lineart.crease_threshold = 0.0
ob_cube_018.location = (0.0, 0.0, 0.0)
ob_cube_018.scale = (-4.0, -4.0, 15.0)
ob_cube_018.lineart.crease_threshold = 0.0
ob_lamp.location = (24.02, 23.51, 32.39)
ob_lamp.rotation_euler = (0.6503, 0.05522, 1.866)
ob_lamp.lock_rotations_4d = False
ob_lamp.empty_display_type = 'ARROWS'
ob_lamp.color = (0.0, 0.0, 0.0, 0.0)
ob_lamp.lineart.crease_threshold = 0.0

# ---- collection membership
col_collection_1.objects.link(ob_lamp_002)
col_collection_1.objects.link(ob_cube_007)
col_collection_1.objects.link(ob_cube_018)
col_collection_1.objects.link(ob_lamp)

# ---- scene / render settings (as saved in the file)
scene.frame_start = 1; scene.frame_end = 250; scene.frame_set(147)
scene.render.engine = 'BLENDER_EEVEE_NEXT'
scene.render.resolution_percentage = 50
scene.render.dither_intensity = 0.0
scene.cycles.use_denoising = False
scene.cycles.samples = 128
scene.cycles.sampling_pattern = 'TABULATED_SOBOL'
scene.cycles.use_adaptive_sampling = False
scene.cycles.use_light_tree = False
scene.cycles.blur_glossy = 0.0
scene.cycles.sample_clamp_indirect = 0.0
scene.view_settings.view_transform = 'Standard'
bpy.context.view_layer.update()

# ---- added for rendering (the .blend has no active camera): camera
cam_auto = bpy.data.cameras.new('AutoCamera')
cam_auto.lens = 50.0
cam_auto.sensor_width = 36.0
cam_auto.clip_end = 1000.0
ob_auto_camera = bpy.data.objects.new('AutoCamera', cam_auto)
scene.collection.objects.link(ob_auto_camera)
ob_auto_camera.location = (51.9913, -61.1396, 53.7244)
ob_auto_camera.rotation_euler = (1.09748, -7.21219e-08, 0.694738)
scene.camera = ob_auto_camera
bpy.context.view_layer.update()
